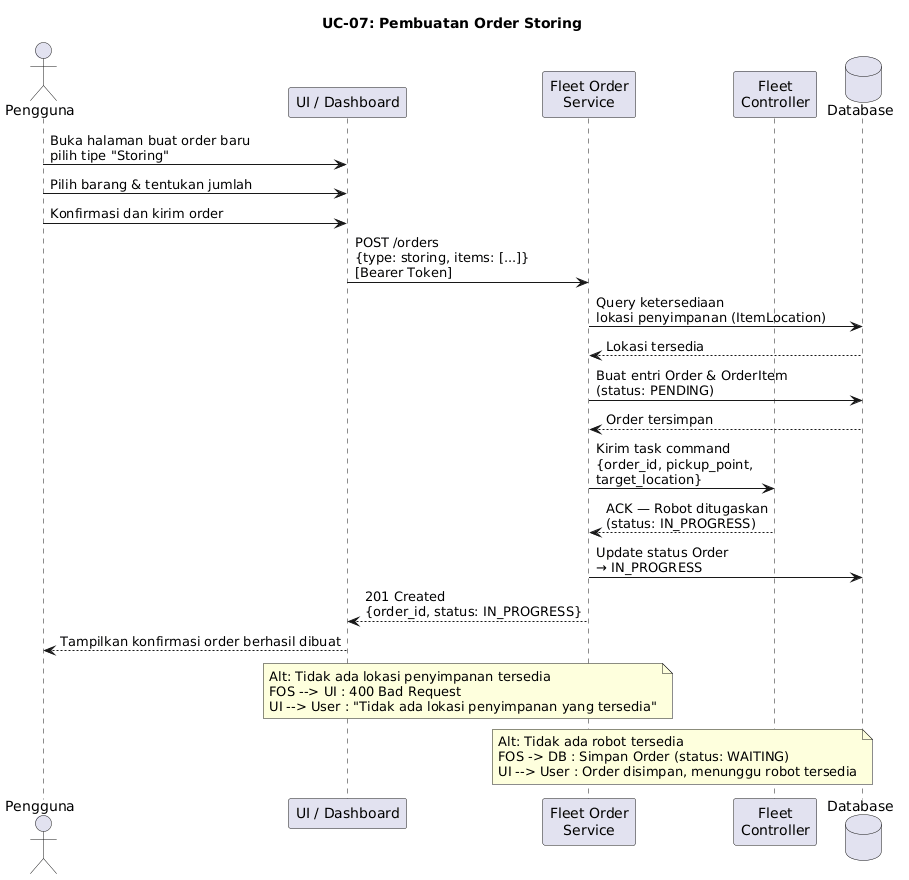

The diagram above was rendered by PlantUML. Its source (embedded in the PNG):
@startuml
title UC-07: Pembuatan Order Storing

actor "Pengguna" as User
participant "UI / Dashboard" as UI
participant "Fleet Order\nService" as FOS
participant "Fleet\nController" as FC
database "Database" as DB

User -> UI : Buka halaman buat order baru\npilih tipe "Storing"
User -> UI : Pilih barang & tentukan jumlah
User -> UI : Konfirmasi dan kirim order
UI -> FOS : POST /orders\n{type: storing, items: [...]}\n[Bearer Token]
FOS -> DB : Query ketersediaan\nlokasi penyimpanan (ItemLocation)
DB --> FOS : Lokasi tersedia
FOS -> DB : Buat entri Order & OrderItem\n(status: PENDING)
DB --> FOS : Order tersimpan
FOS -> FC : Kirim task command\n{order_id, pickup_point,\ntarget_location}
FC --> FOS : ACK — Robot ditugaskan\n(status: IN_PROGRESS)
FOS -> DB : Update status Order\n→ IN_PROGRESS
FOS --> UI : 201 Created\n{order_id, status: IN_PROGRESS}
UI --> User : Tampilkan konfirmasi order berhasil dibuat

note over UI, FOS
  Alt: Tidak ada lokasi penyimpanan tersedia
  FOS --> UI : 400 Bad Request
  UI --> User : "Tidak ada lokasi penyimpanan yang tersedia"
end note

note over FOS, FC
  Alt: Tidak ada robot tersedia
  FOS -> DB : Simpan Order (status: WAITING)
  UI --> User : Order disimpan, menunggu robot tersedia
end note
@enduml